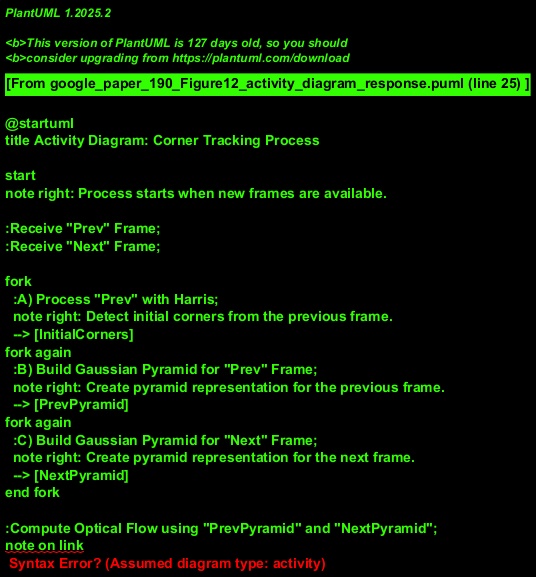

The diagram above was rendered by PlantUML. Its source (embedded in the PNG):
@startuml
title Activity Diagram: Corner Tracking Process

start
note right: Process starts when new frames are available.

:Receive "Prev" Frame;
:Receive "Next" Frame;

fork
  :A) Process "Prev" with Harris;
  note right: Detect initial corners from the previous frame.
  --> [InitialCorners]
fork again
  :B) Build Gaussian Pyramid for "Prev" Frame;
  note right: Create pyramid representation for the previous frame.
  --> [PrevPyramid]
fork again
  :C) Build Gaussian Pyramid for "Next" Frame;
  note right: Create pyramid representation for the next frame.
  --> [NextPyramid]
end fork

:Compute Optical Flow using "PrevPyramid" and "NextPyramid";
note on link
  Requires outputs from B and C.
end note
--> [OpticalFlow]

:Update Corners using "InitialCorners" and "OpticalFlow";
note on link
  Requires outputs from A and the optical flow computation.
end note
--> [UpdatedCorners]

:Output "Updated Corners";
stop
note left: Process finishes, updated corners are available.
@enduml